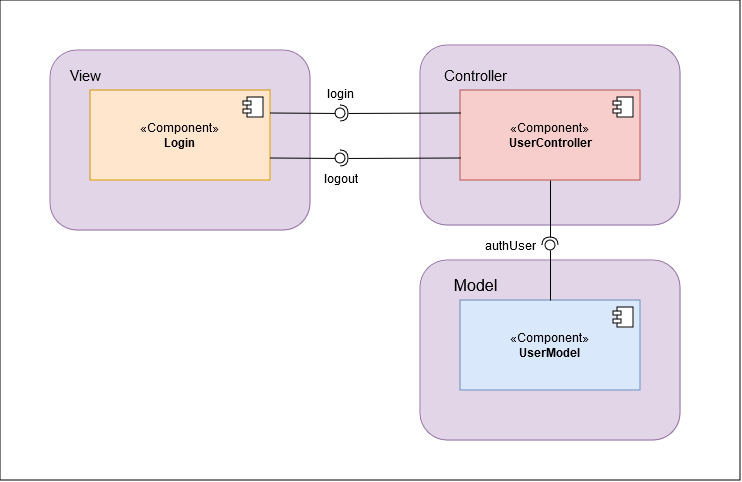

The diagram above was exported from draw.io. Its source (the exported page's mxGraphModel, read from the mxfile embedded in the PNG):
<mxGraphModel dx="875" dy="481" grid="1" gridSize="10" guides="1" tooltips="1" connect="1" arrows="1" fold="1" page="1" pageScale="1" pageWidth="827" pageHeight="1169" math="0" shadow="0">
  <root>
    <mxCell id="0" />
    <mxCell id="1" parent="0" />
    <mxCell id="4rxW7aPHHxlvd46ACWgD-28" value="" style="rounded=0;whiteSpace=wrap;html=1;" parent="1" vertex="1">
      <mxGeometry x="20" y="60" width="740" height="480" as="geometry" />
    </mxCell>
    <mxCell id="L_FZRH15R71fnzqw-UbQ-4" value="" style="rounded=1;whiteSpace=wrap;html=1;fillColor=#e1d5e7;strokeColor=#9673a6;" parent="1" vertex="1">
      <mxGeometry x="440" y="320" width="260" height="180" as="geometry" />
    </mxCell>
    <mxCell id="L_FZRH15R71fnzqw-UbQ-2" value="" style="rounded=1;whiteSpace=wrap;html=1;fillColor=#e1d5e7;strokeColor=#9673a6;" parent="1" vertex="1">
      <mxGeometry x="440" y="105" width="260" height="180" as="geometry" />
    </mxCell>
    <mxCell id="L_FZRH15R71fnzqw-UbQ-1" value="" style="rounded=1;whiteSpace=wrap;html=1;fillColor=#e1d5e7;strokeColor=#9673a6;" parent="1" vertex="1">
      <mxGeometry x="70" y="110" width="260" height="180" as="geometry" />
    </mxCell>
    <mxCell id="4rxW7aPHHxlvd46ACWgD-1" value="«Component»&lt;br&gt;&lt;b&gt;Login&lt;/b&gt;" style="html=1;dropTarget=0;whiteSpace=wrap;fillColor=#ffe6cc;strokeColor=#d79b00;" parent="1" vertex="1">
      <mxGeometry x="110" y="150" width="180" height="90" as="geometry" />
    </mxCell>
    <mxCell id="4rxW7aPHHxlvd46ACWgD-2" value="" style="shape=module;jettyWidth=8;jettyHeight=4;" parent="4rxW7aPHHxlvd46ACWgD-1" vertex="1">
      <mxGeometry x="1" width="20" height="20" relative="1" as="geometry">
        <mxPoint x="-27" y="7" as="offset" />
      </mxGeometry>
    </mxCell>
    <mxCell id="4rxW7aPHHxlvd46ACWgD-3" value="«Component»&lt;br&gt;&lt;b&gt;UserController&lt;/b&gt;" style="html=1;dropTarget=0;whiteSpace=wrap;fillColor=#f8cecc;strokeColor=#b85450;" parent="1" vertex="1">
      <mxGeometry x="480" y="150" width="180" height="90" as="geometry" />
    </mxCell>
    <mxCell id="4rxW7aPHHxlvd46ACWgD-4" value="" style="shape=module;jettyWidth=8;jettyHeight=4;" parent="4rxW7aPHHxlvd46ACWgD-3" vertex="1">
      <mxGeometry x="1" width="20" height="20" relative="1" as="geometry">
        <mxPoint x="-27" y="7" as="offset" />
      </mxGeometry>
    </mxCell>
    <mxCell id="4rxW7aPHHxlvd46ACWgD-5" value="«Component»&lt;br&gt;&lt;b&gt;UserModel&lt;/b&gt;" style="html=1;dropTarget=0;whiteSpace=wrap;fillColor=#dae8fc;strokeColor=#6c8ebf;" parent="1" vertex="1">
      <mxGeometry x="480" y="360" width="180" height="90" as="geometry" />
    </mxCell>
    <mxCell id="4rxW7aPHHxlvd46ACWgD-6" value="" style="shape=module;jettyWidth=8;jettyHeight=4;" parent="4rxW7aPHHxlvd46ACWgD-5" vertex="1">
      <mxGeometry x="1" width="20" height="20" relative="1" as="geometry">
        <mxPoint x="-27" y="7" as="offset" />
      </mxGeometry>
    </mxCell>
    <mxCell id="4rxW7aPHHxlvd46ACWgD-15" value="" style="rounded=0;orthogonalLoop=1;jettySize=auto;html=1;endArrow=halfCircle;endFill=0;endSize=6;strokeWidth=1;sketch=0;exitX=0;exitY=0.25;exitDx=0;exitDy=0;" parent="1" source="4rxW7aPHHxlvd46ACWgD-3" target="4rxW7aPHHxlvd46ACWgD-17" edge="1">
      <mxGeometry relative="1" as="geometry">
        <mxPoint x="380" y="175" as="sourcePoint" />
      </mxGeometry>
    </mxCell>
    <mxCell id="4rxW7aPHHxlvd46ACWgD-16" value="" style="rounded=0;orthogonalLoop=1;jettySize=auto;html=1;endArrow=oval;endFill=0;sketch=0;sourcePerimeterSpacing=0;targetPerimeterSpacing=0;endSize=10;exitX=1;exitY=0.25;exitDx=0;exitDy=0;" parent="1" source="4rxW7aPHHxlvd46ACWgD-1" target="4rxW7aPHHxlvd46ACWgD-17" edge="1">
      <mxGeometry relative="1" as="geometry">
        <mxPoint x="340" y="175" as="sourcePoint" />
      </mxGeometry>
    </mxCell>
    <mxCell id="4rxW7aPHHxlvd46ACWgD-17" value="" style="ellipse;whiteSpace=wrap;html=1;align=center;aspect=fixed;fillColor=none;strokeColor=none;resizable=0;perimeter=centerPerimeter;rotatable=0;allowArrows=0;points=[];outlineConnect=1;" parent="1" vertex="1">
      <mxGeometry x="355" y="168" width="10" height="10" as="geometry" />
    </mxCell>
    <mxCell id="4rxW7aPHHxlvd46ACWgD-18" value="" style="rounded=0;orthogonalLoop=1;jettySize=auto;html=1;endArrow=halfCircle;endFill=0;endSize=6;strokeWidth=1;sketch=0;exitX=0;exitY=0.75;exitDx=0;exitDy=0;" parent="1" source="4rxW7aPHHxlvd46ACWgD-3" target="4rxW7aPHHxlvd46ACWgD-20" edge="1">
      <mxGeometry relative="1" as="geometry">
        <mxPoint x="380" y="225" as="sourcePoint" />
      </mxGeometry>
    </mxCell>
    <mxCell id="4rxW7aPHHxlvd46ACWgD-19" value="" style="rounded=0;orthogonalLoop=1;jettySize=auto;html=1;endArrow=oval;endFill=0;sketch=0;sourcePerimeterSpacing=0;targetPerimeterSpacing=0;endSize=10;exitX=1;exitY=0.75;exitDx=0;exitDy=0;" parent="1" source="4rxW7aPHHxlvd46ACWgD-1" target="4rxW7aPHHxlvd46ACWgD-20" edge="1">
      <mxGeometry relative="1" as="geometry">
        <mxPoint x="340" y="225" as="sourcePoint" />
      </mxGeometry>
    </mxCell>
    <mxCell id="4rxW7aPHHxlvd46ACWgD-20" value="" style="ellipse;whiteSpace=wrap;html=1;align=center;aspect=fixed;fillColor=none;strokeColor=none;resizable=0;perimeter=centerPerimeter;rotatable=0;allowArrows=0;points=[];outlineConnect=1;" parent="1" vertex="1">
      <mxGeometry x="355" y="213" width="10" height="10" as="geometry" />
    </mxCell>
    <mxCell id="4rxW7aPHHxlvd46ACWgD-21" value="" style="rounded=0;orthogonalLoop=1;jettySize=auto;html=1;endArrow=halfCircle;endFill=0;endSize=6;strokeWidth=1;sketch=0;exitX=0.5;exitY=1;exitDx=0;exitDy=0;" parent="1" source="4rxW7aPHHxlvd46ACWgD-3" target="4rxW7aPHHxlvd46ACWgD-23" edge="1">
      <mxGeometry relative="1" as="geometry">
        <mxPoint x="790" y="305" as="sourcePoint" />
      </mxGeometry>
    </mxCell>
    <mxCell id="4rxW7aPHHxlvd46ACWgD-22" value="" style="rounded=0;orthogonalLoop=1;jettySize=auto;html=1;endArrow=oval;endFill=0;sketch=0;sourcePerimeterSpacing=0;targetPerimeterSpacing=0;endSize=10;exitX=0.5;exitY=0;exitDx=0;exitDy=0;" parent="1" source="4rxW7aPHHxlvd46ACWgD-5" target="4rxW7aPHHxlvd46ACWgD-23" edge="1">
      <mxGeometry relative="1" as="geometry">
        <mxPoint x="550" y="305" as="sourcePoint" />
      </mxGeometry>
    </mxCell>
    <mxCell id="4rxW7aPHHxlvd46ACWgD-23" value="" style="ellipse;whiteSpace=wrap;html=1;align=center;aspect=fixed;fillColor=none;strokeColor=none;resizable=0;perimeter=centerPerimeter;rotatable=0;allowArrows=0;points=[];outlineConnect=1;" parent="1" vertex="1">
      <mxGeometry x="565" y="300" width="10" height="10" as="geometry" />
    </mxCell>
    <mxCell id="4rxW7aPHHxlvd46ACWgD-24" value="login" style="text;html=1;align=center;verticalAlign=middle;resizable=0;points=[];autosize=1;strokeColor=none;fillColor=none;" parent="1" vertex="1">
      <mxGeometry x="335" y="138" width="50" height="30" as="geometry" />
    </mxCell>
    <mxCell id="4rxW7aPHHxlvd46ACWgD-25" value="logout" style="text;html=1;align=center;verticalAlign=middle;resizable=0;points=[];autosize=1;strokeColor=none;fillColor=none;" parent="1" vertex="1">
      <mxGeometry x="335" y="223" width="50" height="30" as="geometry" />
    </mxCell>
    <mxCell id="4rxW7aPHHxlvd46ACWgD-27" value="authUser" style="text;html=1;align=center;verticalAlign=middle;resizable=0;points=[];autosize=1;strokeColor=none;fillColor=none;" parent="1" vertex="1">
      <mxGeometry x="495" y="290" width="70" height="30" as="geometry" />
    </mxCell>
    <mxCell id="L_FZRH15R71fnzqw-UbQ-5" value="&lt;font style=&quot;font-size: 15px;&quot;&gt;View&lt;/font&gt;" style="text;html=1;align=center;verticalAlign=middle;resizable=0;points=[];autosize=1;strokeColor=none;fillColor=none;" parent="1" vertex="1">
      <mxGeometry x="75" y="120" width="60" height="30" as="geometry" />
    </mxCell>
    <mxCell id="L_FZRH15R71fnzqw-UbQ-6" value="&lt;font style=&quot;font-size: 15px;&quot;&gt;Controller&lt;/font&gt;" style="text;html=1;align=center;verticalAlign=middle;resizable=0;points=[];autosize=1;strokeColor=none;fillColor=none;" parent="1" vertex="1">
      <mxGeometry x="450" y="120" width="90" height="30" as="geometry" />
    </mxCell>
    <mxCell id="L_FZRH15R71fnzqw-UbQ-7" value="&lt;font style=&quot;font-size: 16px;&quot;&gt;Model&lt;/font&gt;" style="text;html=1;align=center;verticalAlign=middle;resizable=0;points=[];autosize=1;strokeColor=none;fillColor=none;" parent="1" vertex="1">
      <mxGeometry x="460" y="330" width="70" height="30" as="geometry" />
    </mxCell>
  </root>
</mxGraphModel>